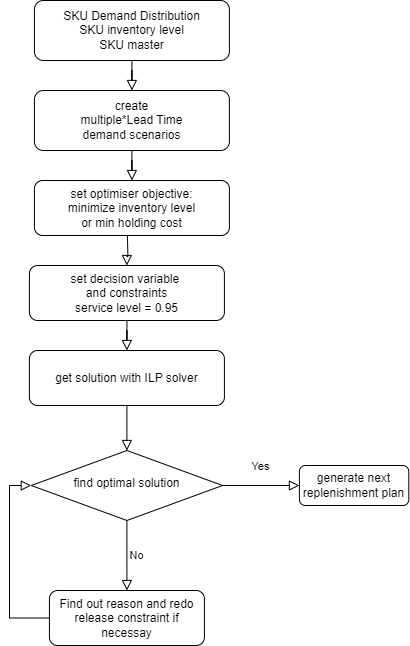

The diagram above was exported from draw.io. Its source (the exported page's mxGraphModel, read from the mxfile embedded in the PNG):
<mxGraphModel dx="1006" dy="610" grid="1" gridSize="10" guides="1" tooltips="1" connect="1" arrows="1" fold="1" page="1" pageScale="1" pageWidth="1169" pageHeight="827" math="0" shadow="0">
  <root>
    <mxCell id="0" />
    <mxCell id="1" parent="0" />
    <mxCell id="BHfRotuGJn_ODEsbtv6j-1" value="SKU Demand Distribution &lt;br&gt;SKU inventory level &lt;br&gt;SKU master" style="rounded=1;whiteSpace=wrap;html=1;fontSize=12;glass=0;strokeWidth=1;shadow=0;" parent="1" vertex="1">
      <mxGeometry x="64.91" y="30" width="195" height="60" as="geometry" />
    </mxCell>
    <mxCell id="BHfRotuGJn_ODEsbtv6j-3" value="No" style="edgeStyle=orthogonalEdgeStyle;rounded=0;html=1;jettySize=auto;orthogonalLoop=1;fontSize=11;endArrow=block;endFill=0;endSize=8;strokeWidth=1;shadow=0;labelBackgroundColor=none;exitX=0.5;exitY=1;exitDx=0;exitDy=0;entryX=0.5;entryY=0;entryDx=0;entryDy=0;" parent="1" source="qRfBjvZVaMd3v8EvkH0L-9" target="qRfBjvZVaMd3v8EvkH0L-13" edge="1">
      <mxGeometry y="10" relative="1" as="geometry">
        <mxPoint as="offset" />
        <mxPoint x="397.4100000000002" y="431" as="sourcePoint" />
        <mxPoint x="149.91" y="670" as="targetPoint" />
        <Array as="points" />
      </mxGeometry>
    </mxCell>
    <mxCell id="BHfRotuGJn_ODEsbtv6j-9" value="" style="rounded=0;html=1;jettySize=auto;orthogonalLoop=1;fontSize=11;endArrow=block;endFill=0;endSize=8;strokeWidth=1;shadow=0;labelBackgroundColor=none;edgeStyle=orthogonalEdgeStyle;entryX=0.5;entryY=0;entryDx=0;entryDy=0;" parent="1" source="BHfRotuGJn_ODEsbtv6j-1" target="qRfBjvZVaMd3v8EvkH0L-1" edge="1">
      <mxGeometry relative="1" as="geometry">
        <mxPoint x="164.91" y="70" as="sourcePoint" />
        <mxPoint x="144.91" y="280" as="targetPoint" />
        <Array as="points" />
      </mxGeometry>
    </mxCell>
    <mxCell id="qRfBjvZVaMd3v8EvkH0L-1" value="create &lt;br&gt;multiple*Lead Time &lt;br&gt;demand scenarios" style="rounded=1;whiteSpace=wrap;html=1;fontSize=12;glass=0;strokeWidth=1;shadow=0;" parent="1" vertex="1">
      <mxGeometry x="64.91" y="120" width="195" height="60" as="geometry" />
    </mxCell>
    <mxCell id="qRfBjvZVaMd3v8EvkH0L-2" value="set optimiser objective: &lt;br&gt;minimize inventory level&lt;br&gt;or min holding cost" style="rounded=1;whiteSpace=wrap;html=1;fontSize=12;glass=0;strokeWidth=1;shadow=0;" parent="1" vertex="1">
      <mxGeometry x="64.91" y="210" width="195" height="55" as="geometry" />
    </mxCell>
    <mxCell id="qRfBjvZVaMd3v8EvkH0L-3" value="" style="rounded=0;html=1;jettySize=auto;orthogonalLoop=1;fontSize=11;endArrow=block;endFill=0;endSize=8;strokeWidth=1;shadow=0;labelBackgroundColor=none;edgeStyle=orthogonalEdgeStyle;exitX=0.5;exitY=1;exitDx=0;exitDy=0;" parent="1" source="qRfBjvZVaMd3v8EvkH0L-1" target="qRfBjvZVaMd3v8EvkH0L-2" edge="1">
      <mxGeometry relative="1" as="geometry">
        <mxPoint x="171.91" y="100" as="sourcePoint" />
        <mxPoint x="159.91" y="230" as="targetPoint" />
        <Array as="points" />
      </mxGeometry>
    </mxCell>
    <mxCell id="qRfBjvZVaMd3v8EvkH0L-5" value="set decision variable&amp;nbsp;&lt;br&gt;and constraints&lt;br&gt;service level = 0.95" style="rounded=1;whiteSpace=wrap;html=1;fontSize=12;glass=0;strokeWidth=1;shadow=0;" parent="1" vertex="1">
      <mxGeometry x="59.91" y="295" width="195" height="55" as="geometry" />
    </mxCell>
    <mxCell id="qRfBjvZVaMd3v8EvkH0L-6" value="" style="rounded=0;html=1;jettySize=auto;orthogonalLoop=1;fontSize=11;endArrow=block;endFill=0;endSize=8;strokeWidth=1;shadow=0;labelBackgroundColor=none;edgeStyle=orthogonalEdgeStyle;exitX=0.5;exitY=1;exitDx=0;exitDy=0;" parent="1" target="qRfBjvZVaMd3v8EvkH0L-5" edge="1">
      <mxGeometry relative="1" as="geometry">
        <mxPoint x="157.91" y="265" as="sourcePoint" />
        <mxPoint x="154.91" y="315" as="targetPoint" />
        <Array as="points" />
      </mxGeometry>
    </mxCell>
    <mxCell id="qRfBjvZVaMd3v8EvkH0L-7" value="get solution with ILP solver" style="rounded=1;whiteSpace=wrap;html=1;fontSize=12;glass=0;strokeWidth=1;shadow=0;" parent="1" vertex="1">
      <mxGeometry x="59.91" y="380" width="195" height="55" as="geometry" />
    </mxCell>
    <mxCell id="qRfBjvZVaMd3v8EvkH0L-8" value="" style="rounded=0;html=1;jettySize=auto;orthogonalLoop=1;fontSize=11;endArrow=block;endFill=0;endSize=8;strokeWidth=1;shadow=0;labelBackgroundColor=none;edgeStyle=orthogonalEdgeStyle;exitX=0.5;exitY=1;exitDx=0;exitDy=0;" parent="1" source="qRfBjvZVaMd3v8EvkH0L-5" target="qRfBjvZVaMd3v8EvkH0L-7" edge="1">
      <mxGeometry relative="1" as="geometry">
        <mxPoint x="157.91" y="371" as="sourcePoint" />
        <mxPoint x="154.91" y="421" as="targetPoint" />
        <Array as="points" />
      </mxGeometry>
    </mxCell>
    <mxCell id="qRfBjvZVaMd3v8EvkH0L-9" value="find optimal solution" style="rhombus;whiteSpace=wrap;html=1;shadow=0;fontFamily=Helvetica;fontSize=12;align=center;strokeWidth=1;spacing=6;spacingTop=-4;" parent="1" vertex="1">
      <mxGeometry x="61.78999999999999" y="480" width="191.25" height="70" as="geometry" />
    </mxCell>
    <mxCell id="qRfBjvZVaMd3v8EvkH0L-10" value="" style="rounded=0;html=1;jettySize=auto;orthogonalLoop=1;fontSize=11;endArrow=block;endFill=0;endSize=8;strokeWidth=1;shadow=0;labelBackgroundColor=none;edgeStyle=orthogonalEdgeStyle;exitX=0.5;exitY=1;exitDx=0;exitDy=0;entryX=0.5;entryY=0;entryDx=0;entryDy=0;" parent="1" source="qRfBjvZVaMd3v8EvkH0L-7" target="qRfBjvZVaMd3v8EvkH0L-9" edge="1">
      <mxGeometry relative="1" as="geometry">
        <mxPoint x="167.91" y="360" as="sourcePoint" />
        <mxPoint x="167.91" y="390" as="targetPoint" />
        <Array as="points" />
      </mxGeometry>
    </mxCell>
    <mxCell id="qRfBjvZVaMd3v8EvkH0L-11" value="Yes" style="rounded=0;html=1;jettySize=auto;orthogonalLoop=1;fontSize=11;endArrow=block;endFill=0;endSize=8;strokeWidth=1;shadow=0;labelBackgroundColor=none;edgeStyle=orthogonalEdgeStyle;exitX=1;exitY=0.5;exitDx=0;exitDy=0;" parent="1" source="qRfBjvZVaMd3v8EvkH0L-9" edge="1">
      <mxGeometry y="20" relative="1" as="geometry">
        <mxPoint as="offset" />
        <mxPoint x="389.90999999999997" y="315" as="sourcePoint" />
        <mxPoint x="329.90999999999997" y="515" as="targetPoint" />
      </mxGeometry>
    </mxCell>
    <mxCell id="qRfBjvZVaMd3v8EvkH0L-12" value="generate next replenishment plan" style="rounded=1;whiteSpace=wrap;html=1;fontSize=12;glass=0;strokeWidth=1;shadow=0;" parent="1" vertex="1">
      <mxGeometry x="329.90999999999997" y="495" width="109.38" height="40" as="geometry" />
    </mxCell>
    <mxCell id="qRfBjvZVaMd3v8EvkH0L-13" value="Find out reason and redo&lt;br&gt;release constraint if necessay" style="rounded=1;whiteSpace=wrap;html=1;fontSize=12;glass=0;strokeWidth=1;shadow=0;" parent="1" vertex="1">
      <mxGeometry x="79.91999999999999" y="620" width="155" height="55" as="geometry" />
    </mxCell>
    <mxCell id="qRfBjvZVaMd3v8EvkH0L-14" value="" style="rounded=0;html=1;jettySize=auto;orthogonalLoop=1;fontSize=11;endArrow=block;endFill=0;endSize=8;strokeWidth=1;shadow=0;labelBackgroundColor=none;edgeStyle=orthogonalEdgeStyle;exitX=0;exitY=0.5;exitDx=0;exitDy=0;entryX=0;entryY=0.5;entryDx=0;entryDy=0;" parent="1" source="qRfBjvZVaMd3v8EvkH0L-13" target="qRfBjvZVaMd3v8EvkH0L-9" edge="1">
      <mxGeometry relative="1" as="geometry">
        <mxPoint x="167.91" y="445" as="sourcePoint" />
        <mxPoint x="167.91" y="490" as="targetPoint" />
        <Array as="points">
          <mxPoint x="40" y="648" />
          <mxPoint x="40" y="515" />
        </Array>
      </mxGeometry>
    </mxCell>
  </root>
</mxGraphModel>